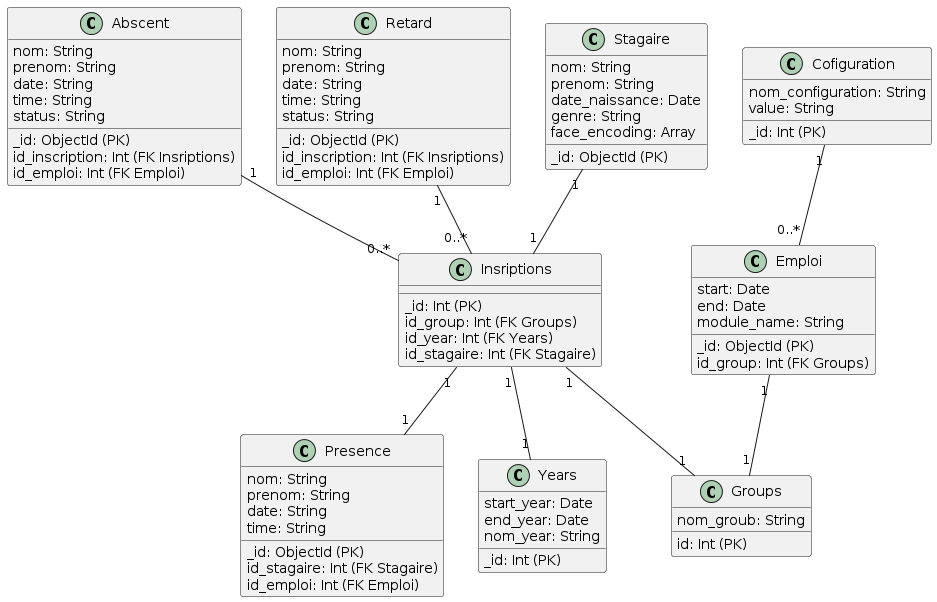

The diagram above was rendered by PlantUML. Its source (embedded in the PNG):
@startuml
class Abscent {
    _id: ObjectId (PK)
    nom: String
    prenom: String
    date: String
    time: String
    status: String
    id_inscription: Int (FK Insriptions)
    id_emploi: Int (FK Emploi)
}

class Cofiguration {
    _id: Int (PK)
    nom_configuration: String
    value: String
}

class Emploi {
    _id: ObjectId (PK)
    id_group: Int (FK Groups)
    start: Date
    end: Date
    module_name: String
}

class Groups {
    id: Int (PK)
    nom_groub: String
}

class Insriptions {
    _id: Int (PK)
    id_group: Int (FK Groups)
    id_year: Int (FK Years)
    id_stagaire: Int (FK Stagaire)
}

class Presence {
    _id: ObjectId (PK)
    nom: String
    prenom: String
    date: String
    time: String
    id_stagaire: Int (FK Stagaire)
    id_emploi: Int (FK Emploi)
}

class Retard {
    _id: ObjectId (PK)
    nom: String
    prenom: String
    date: String
    time: String
    status: String
    id_inscription: Int (FK Insriptions)
    id_emploi: Int (FK Emploi)
}

class Stagaire {
    _id: ObjectId (PK)
    nom: String
    prenom: String
    date_naissance: Date
    genre: String
    face_encoding: Array
}

class Years {
    _id: Int (PK)
    start_year: Date
    end_year: Date
    nom_year: String
}

Abscent "1" -- "0..*" Insriptions

Emploi "1" -- "1" Groups
Cofiguration "1" -- "0..*" Emploi
Insriptions "1" -- "1" Groups
Insriptions "1" -- "1" Years
Insriptions "1" -- "1" Presence 

Retard "1" -- "0..*" Insriptions

Stagaire "1" -- "1" Insriptions
@enduml